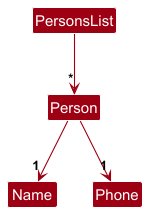

The diagram above was rendered by PlantUML. Its source (embedded in the PNG):
@startuml
!include style.puml
skinparam arrowThickness 1.1
skinparam arrowColor MODEL_COLOR
skinparam classBackgroundColor MODEL_COLOR




PersonsList -d-> "*"Person


Person --> "1" Name
Person --> "1" Phone


@enduml